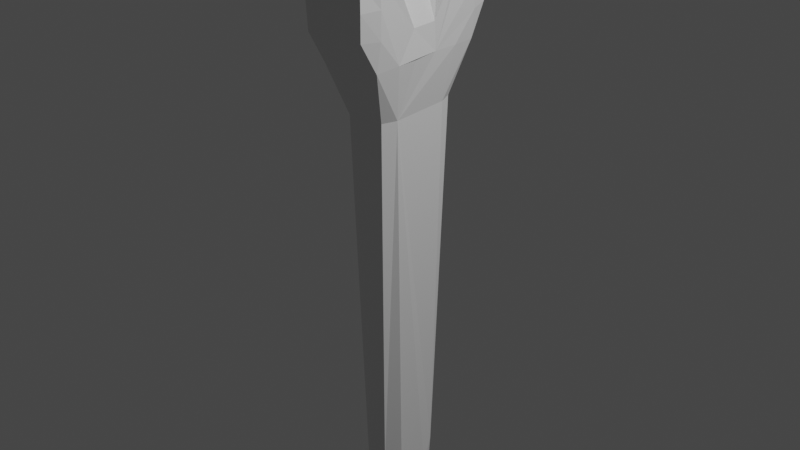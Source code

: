 # Source: WrenchLowPoly.blend  (saved by Blender 3.1.7; exported with 4.5.12 LTS)
import bpy
from mathutils import Matrix  # noqa: F401  (used for matrix-valued properties, if any)

bpy.ops.wm.read_factory_settings(use_empty=True)
scene = bpy.context.scene
scene.name = 'Scene'

# ---- collections
col_collection = bpy.data.collections.new('Collection'); scene.collection.children.link(col_collection)

# ---- materials (node trees are filled in below, after node groups)
mat_material = bpy.data.materials.new('Material')
mat_material.alpha_threshold = 0.0
mat_material.use_transparent_shadow = False
mat_material.line_color = (0.0, 0.0, 0.0, 1.0)

# ---- material node trees
mat_material.use_nodes = True; mat_material.node_tree.nodes.clear()
_N = mat_material.node_tree.nodes; _L = mat_material.node_tree.links
n0 = _N.new('ShaderNodeOutputMaterial'); n0.name = 'Material Output'; n0.location = (300, 300)
n1 = _N.new('ShaderNodeBsdfPrincipled'); n1.name = 'Principled BSDF'; n1.location = (10, 300)
n1.distribution = 'GGX'
n1.subsurface_method = 'RANDOM_WALK_SKIN'
n1.inputs[2].default_value = 0.4
n1.inputs[3].default_value = 1.45
n1.inputs[27].default_value = (0.0, 0.0, 0.0, 1.0)
n1.inputs[28].default_value = 1.0
_L.new(n1.outputs[0], n0.inputs[0])
n0.is_active_output = True

# ---- world
world_world = bpy.data.worlds.new('World'); scene.world = world_world
world_world.use_nodes = True; world_world.node_tree.nodes.clear()
_N = world_world.node_tree.nodes; _L = world_world.node_tree.links
n0 = _N.new('ShaderNodeOutputWorld'); n0.name = 'World Output'; n0.location = (300, 300)
n1 = _N.new('ShaderNodeBackground'); n1.name = 'Background'; n1.location = (10, 300)
n1.inputs[0].default_value = (0.05088, 0.05088, 0.05088, 1.0)
_L.new(n1.outputs[0], n0.inputs[0])
n0.is_active_output = True
world_world.color = (0.05088, 0.05088, 0.05088)
world_world.use_sun_shadow = False
world_world.sun_shadow_jitter_overblur = 0.0

# ---- cameras
cam_camera = bpy.data.cameras.new('Camera')
cam_camera.clip_end = 100.0
cam_camera.ortho_scale = 7.314

# ---- lights
light_light = bpy.data.lights.new('Light', 'POINT')
light_light.transmission_factor = 0.0
light_light.energy = 1000.0
light_light.shadow_soft_size = 0.1
light_light.shadow_maximum_resolution = 0.006
light_light.use_absolute_resolution = True

# ---- meshes
me_quad_sphere = bpy.data.meshes.new('Quad Sphere')
me_quad_sphere.from_pydata([(-0.1253, -0.02325, -1.179), (-0.06698, -0.1396, -1.189), (-0.06587, -0.05151, -1.267), (-0.1174, -0.1294, -1.053), (-0.1213, -0.1344, -0.9542), (-0.1281, -0.05931, -1.099), (-0.05582, -0.1913, -1.088), (-0.05327, -0.2108, -0.9614), (-0.1014, -0.2608, 1.133), (-0.1304, -0.1756, 1.132), (-0.1573, -0.4675, 1.588), (-0.1625, -0.473, 1.73), (-0.1487, -0.4606, 1.857), (-0.1366, -0.4042, 1.977), (-0.1625, -0.364, 1.419), (-0.183, -0.3533, 1.577), (-0.1857, -0.3523, 1.726), (-0.1813, -0.3502, 1.872), (-0.1636, -0.341, 2.002), (-0.1157, -0.3345, 2.093), (-0.1748, -0.2142, 1.425), (-0.169, -0.2405, 1.872), (-0.1467, -0.2537, 2.103), (-0.1633, -0.07132, 1.425), (-0.151, -0.0763, 1.571), (-0.0928, -0.0984, 1.709), (-0.07863, -0.193, 1.857), (-0.08409, -0.202, 2.184), (-0.1239, 0.04465, -1.177), (-0.07192, 0.08773, -1.261), (-0.07601, 0.1528, -1.179), (-0.1265, 0.0647, -1.096), (-0.1168, 0.126, -1.054), (-0.1219, 0.1336, -0.9528), (-0.06082, 0.1781, -1.087), (-0.05466, 0.2075, -0.9669), (-0.1307, 0.1762, 1.133), (-0.1018, 0.2599, 1.133), (-0.1636, 0.07431, 1.425), (-0.1514, 0.07849, 1.571), (-0.0931, 0.1001, 1.71), (-0.07945, 0.1928, 1.857), (-0.175, 0.2167, 1.425), (-0.1711, 0.2457, 1.873), (-0.1446, 0.2595, 2.1), (-0.163, 0.3654, 1.417), (-0.183, 0.3561, 1.576), (-0.1857, 0.3571, 1.725), (-0.1811, 0.3604, 1.87), (-0.1503, 0.3664, 2.006), (-0.1256, 0.3268, 2.085), (-0.1563, 0.4689, 1.587), (-0.1613, 0.4745, 1.726), (-0.1499, 0.4619, 1.86), (-0.1338, 0.424, 1.972), (-0.08461, 0.2049, 2.181), (0.07343, -0.1383, -1.184), (0.07569, -0.0563, -1.271), (0.1227, -0.0262, -1.176), (0.06439, -0.1863, -1.083), (0.06151, -0.2062, -0.96), (0.1187, -0.1268, -1.05), (0.1221, -0.1313, -0.9519), (0.1342, -0.0555, -1.098), (0.1018, -0.26, 1.133), (0.1307, -0.1751, 1.131), (0.07681, -0.1928, 1.855), (0.09134, -0.2021, 2.176), (0.1602, -0.464, 1.59), (0.1655, -0.4684, 1.727), (0.1544, -0.456, 1.861), (0.1369, -0.4234, 1.979), (0.1644, -0.3617, 1.421), (0.1833, -0.3515, 1.578), (0.1857, -0.3512, 1.725), (0.1812, -0.3533, 1.87), (0.1537, -0.3605, 2.005), (0.1203, -0.323, 2.082), (0.1748, -0.2132, 1.426), (0.1698, -0.242, 1.872), (0.1488, -0.2575, 2.093), (0.1634, -0.07108, 1.425), (0.1511, -0.07604, 1.571), (0.08516, -0.09932, 1.709), (0.08089, 0.06571, -1.261), (0.1236, 0.03255, -1.178), (0.08331, 0.1346, -1.173), (0.06546, 0.1736, -1.088), (0.06097, 0.2052, -0.9624), (0.1334, 0.06016, -1.096), (0.1176, 0.1276, -1.049), (0.1213, 0.1319, -0.9515), (0.1023, 0.2608, 1.133), (0.1307, 0.1761, 1.132), (0.09661, 0.2076, 2.177), (0.1635, 0.07423, 1.425), (0.1512, 0.07845, 1.572), (0.08618, 0.1011, 1.71), (0.07654, 0.1929, 1.858), (0.1749, 0.216, 1.425), (0.1709, 0.246, 1.873), (0.1405, 0.2565, 2.1), (0.1633, 0.3626, 1.419), (0.183, 0.3547, 1.577), (0.1857, 0.3559, 1.725), (0.1813, 0.3593, 1.869), (0.1627, 0.3584, 2.006), (0.1311, 0.3259, 2.081), (0.1591, 0.4651, 1.589), (0.164, 0.47, 1.726), (0.1575, 0.4608, 1.846), (0.1401, 0.4187, 1.963)], [], [(7, 4, 3, 6), (1, 5, 0, 2), (5, 1, 6, 3), (10, 14, 72, 68), (16, 15, 10, 11), (17, 16, 11, 12), (70, 71, 76, 75), (94, 107, 101), (19, 77, 71, 13), (98, 100, 101, 94), (22, 19, 27), (28, 29, 2, 0), (31, 28, 0, 5), (31, 30, 29, 28), (66, 26, 27, 67), (33, 35, 34, 32), (65, 78, 72, 64), (7, 60, 64, 8), (40, 39, 24, 25), (26, 66, 83, 25), (15, 20, 14), (108, 102, 45, 51), (52, 51, 46, 47), (53, 52, 47, 48), (19, 18, 22), (2, 57, 56, 1), (59, 6, 1, 56), (60, 7, 6, 59), (62, 60, 59, 61), (63, 56, 57, 58), (56, 63, 61, 59), (4, 7, 8, 9), (8, 64, 72, 14), (35, 33, 36, 37), (50, 55, 44), (54, 50, 49), (27, 19, 77, 67), (41, 98, 94, 55), (13, 12, 70, 71), (73, 68, 72), (37, 45, 102, 92), (15, 14, 10), (73, 74, 69, 68), (74, 75, 70, 69), (18, 19, 13), (77, 71, 76), (5, 3, 4, 9, 36, 33, 32, 31), (49, 48, 53, 54), (77, 76, 80), (77, 80, 67), (40, 25, 83, 97), (84, 57, 2, 29), (30, 86, 84, 29), (84, 85, 58, 57), (34, 87, 86, 30), (35, 88, 87, 34), (85, 89, 63, 58), (86, 89, 85, 84), (87, 90, 89, 86), (88, 91, 90, 87), (60, 62, 65, 64), (37, 92, 88, 35), (62, 61, 63, 89, 90, 91, 93, 65), (96, 97, 83, 82), (41, 40, 97, 98), (30, 31, 32, 34), (82, 79, 80, 76, 75, 74, 73, 78, 81, 95, 99, 103, 104, 105, 106, 101, 100, 96), (36, 42, 45, 37), (103, 102, 108), (96, 97, 98, 100), (111, 110, 53, 54), (111, 107, 50, 54), (91, 88, 92, 93), (46, 45, 51), (108, 109, 104, 103), (109, 110, 105, 104), (107, 106, 101), (26, 21, 22, 27), (94, 55, 50, 107), (102, 99, 93, 92), (69, 11, 10, 68), (12, 11, 69, 70), (25, 24, 21, 26), (14, 8, 9, 20), (20, 9, 36, 42, 38, 23), (81, 78, 65, 93, 99, 95), (45, 42, 46), (66, 79, 82, 83), (73, 72, 78), (102, 103, 99), (52, 109, 108, 51), (53, 110, 109, 52), (79, 66, 67, 80), (44, 43, 41, 55), (107, 111, 106), (50, 44, 49), (39, 40, 41, 43), (21, 24, 39, 43, 44, 49, 48, 47, 46, 42, 38, 23, 20, 15, 16, 17, 18, 22), (18, 17, 12, 13), (106, 105, 110, 111)])
me_quad_sphere.materials.append(mat_material)
me_quad_sphere.remesh_voxel_size = 0.15
me_quad_sphere.use_remesh_fix_poles = True
me_quad_sphere.use_remesh_preserve_attributes = False
me_quad_sphere.use_mirror_x = True
me_quad_sphere.use_mirror_z = True
me_quad_sphere.use_mirror_vertex_groups = False
me_quad_sphere.update()

# ---- objects
ob_camera = bpy.data.objects.new('Camera', cam_camera)
ob_quad_sphere = bpy.data.objects.new('Quad Sphere', me_quad_sphere)
ob_light = bpy.data.objects.new('Light', light_light)

# ---- transforms, parenting, visibility, modifiers, constraints
ob_camera.location = (7.359, -6.926, 4.946)
ob_camera.rotation_euler = (1.109, 0.0, 0.8149)
ob_camera.lock_rotations_4d = False
ob_camera.empty_display_type = 'ARROWS'
ob_camera.color = (0.0, 0.0, 0.0, 0.0)
ob_camera.display_type = 'WIRE'
ob_camera.lineart.crease_threshold = 0.0
ob_quad_sphere.location = (0.0, 0.0, 0.0)
ob_quad_sphere.lock_rotations_4d = False
ob_quad_sphere.empty_display_type = 'ARROWS'
ob_quad_sphere.lineart.crease_threshold = 0.0
ob_quad_sphere.use_mesh_mirror_x = True
ob_quad_sphere.use_mesh_mirror_z = True
ob_light.location = (4.076, 1.005, 5.904)
ob_light.rotation_euler = (0.6503, 0.05522, 1.866)
ob_light.lock_rotations_4d = False
ob_light.empty_display_type = 'ARROWS'
ob_light.color = (0.0, 0.0, 0.0, 0.0)
ob_light.lineart.crease_threshold = 0.0

# ---- collection membership
col_collection.objects.link(ob_camera)
col_collection.objects.link(ob_quad_sphere)
col_collection.objects.link(ob_light)

# ---- scene / render settings (as saved in the file)
scene.frame_start = 1; scene.frame_end = 250; scene.frame_set(1)
scene.render.engine = 'BLENDER_EEVEE_NEXT'
scene.cycles.sampling_pattern = 'TABULATED_SOBOL'
scene.cycles.use_light_tree = False
scene.view_settings.view_transform = 'Filmic'
bpy.context.view_layer.update()

# ---- added for rendering (the .blend has no active camera): camera
cam_auto = bpy.data.cameras.new('AutoCamera')
cam_auto.lens = 50.0
cam_auto.sensor_width = 36.0
cam_auto.clip_end = 1000.0
ob_auto_camera = bpy.data.objects.new('AutoCamera', cam_auto)
scene.collection.objects.link(ob_auto_camera)
ob_auto_camera.location = (3.33232, -3.99802, 3.12261)
ob_auto_camera.rotation_euler = (1.09748, -7.21219e-08, 0.694738)
scene.camera = ob_auto_camera
bpy.context.view_layer.update()
